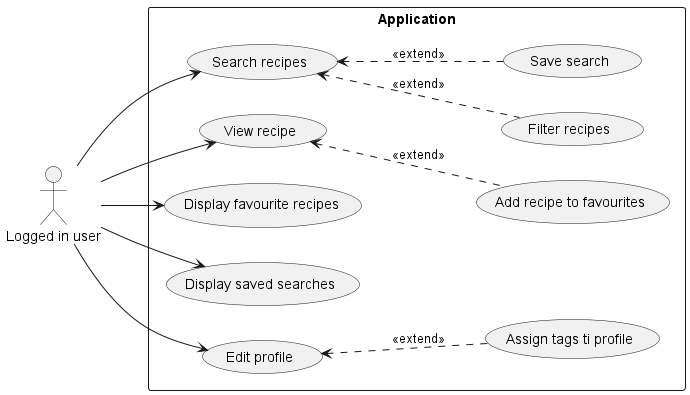

The diagram above was rendered by PlantUML. Its source (embedded in the PNG):
@startuml
left to right direction

actor "Logged in user" AS loggedUser

rectangle Application {
    usecase "Search recipes" as search
    usecase "Filter recipes" as filter
    usecase "View recipe" as view
    
    usecase "Display favourite recipes" as favourite
    usecase "Add recipe to favourites" as addFavourite
    
    usecase "Display saved searches" as savedSearches
    usecase "Save search" as saveSearch
    
    usecase "Edit profile" as editProfile
    usecase "Assign tags ti profile" as assignTags
    
    search <.. filter: <<extend>>
    view <.. addFavourite: <<extend>>
    search <.. saveSearch: <<extend>>
    
    editProfile <.. assignTags: <<extend>>
}

loggedUser --> search
loggedUser --> view
loggedUser --> favourite
loggedUser --> savedSearches
loggedUser --> editProfile
@enduml